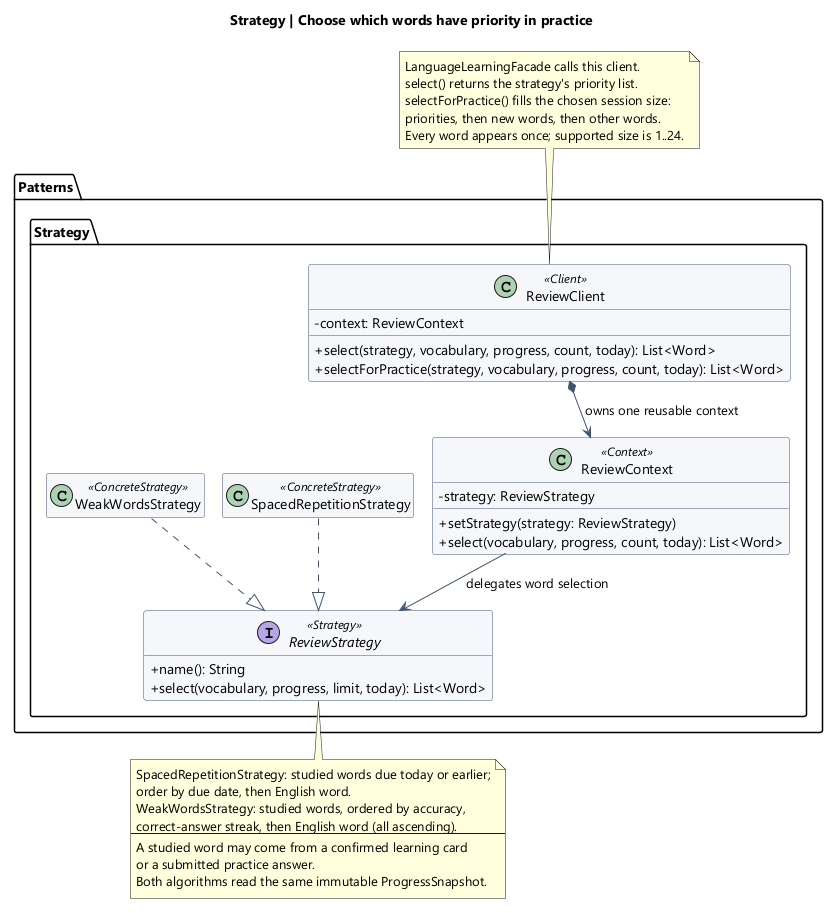

The diagram above was rendered by PlantUML. Its source (embedded in the PNG):
@startuml
!pragma layout smetana
skinparam classAttributeIconSize 0
skinparam defaultFontName Segoe UI
skinparam shadowing false
skinparam backgroundColor white
skinparam classBackgroundColor #F5F7FB
skinparam classBorderColor #40546E
skinparam ArrowColor #40546E
hide empty members
title Strategy | Choose which words have priority in practice

package "Patterns.Strategy" {
  class ReviewClient <<Client>> {
    - context: ReviewContext
    + select(strategy, vocabulary, progress, count, today): List<Word>
    + selectForPractice(strategy, vocabulary, progress, count, today): List<Word>
  }
  class ReviewContext <<Context>> {
    - strategy: ReviewStrategy
    + setStrategy(strategy: ReviewStrategy)
    + select(vocabulary, progress, count, today): List<Word>
  }
  interface ReviewStrategy <<Strategy>> {
    + name(): String
    + select(vocabulary, progress, limit, today): List<Word>
  }
  class SpacedRepetitionStrategy <<ConcreteStrategy>>
  class WeakWordsStrategy <<ConcreteStrategy>>
}

ReviewClient *--> ReviewContext : owns one reusable context
ReviewContext --> ReviewStrategy : delegates word selection
SpacedRepetitionStrategy ..|> ReviewStrategy
WeakWordsStrategy ..|> ReviewStrategy

note top of ReviewClient
  LanguageLearningFacade calls this client.
  select() returns the strategy's priority list.
  selectForPractice() fills the chosen session size:
  priorities, then new words, then other words.
  Every word appears once; supported size is 1..24.
end note
note bottom of ReviewStrategy
  SpacedRepetitionStrategy: studied words due today or earlier;
  order by due date, then English word.
  WeakWordsStrategy: studied words, ordered by accuracy,
  correct-answer streak, then English word (all ascending).
  ---
  A studied word may come from a confirmed learning card
  or a submitted practice answer.
  Both algorithms read the same immutable ProgressSnapshot.
end note
@enduml